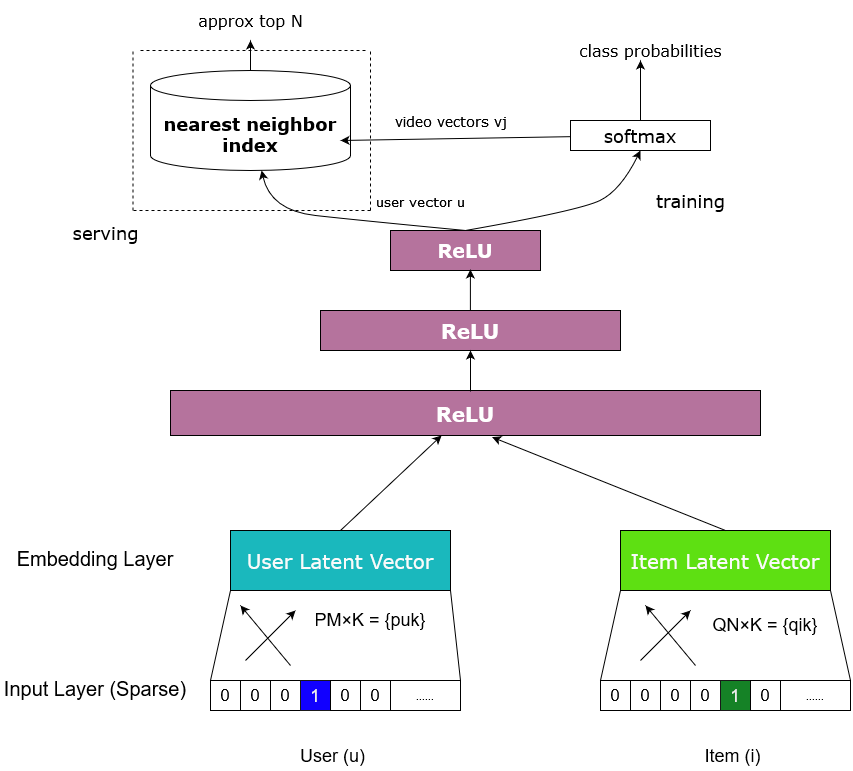

The diagram above was exported from draw.io. Its source (the exported page's mxGraphModel, read from the mxfile embedded in the PNG):
<mxGraphModel dx="1444" dy="1845" grid="1" gridSize="10" guides="1" tooltips="1" connect="1" arrows="0" fold="1" page="1" pageScale="1" pageWidth="1100" pageHeight="850" background="none" math="0" shadow="0">
  <root>
    <mxCell id="0" />
    <mxCell id="1" parent="0" />
    <mxCell id="tI779LlPjsenxCdvTM5_-1" value="&lt;h2&gt;nearest neighbor index&lt;/h2&gt;" style="shape=cylinder3;whiteSpace=wrap;html=1;boundedLbl=1;backgroundOutline=1;size=15;align=center;fontStyle=0;fontFamily=Verdana;" parent="1" vertex="1">
      <mxGeometry x="160" y="60" width="200" height="100" as="geometry" />
    </mxCell>
    <mxCell id="tI779LlPjsenxCdvTM5_-2" value="&lt;h2 style=&quot;font-size: 18px;&quot;&gt;&lt;span style=&quot;font-weight: normal; font-size: 18px;&quot;&gt;softmax&lt;/span&gt;&lt;/h2&gt;" style="rounded=0;whiteSpace=wrap;html=1;fontFamily=Verdana;fontSize=18;" parent="1" vertex="1">
      <mxGeometry x="580" y="110" width="140" height="30" as="geometry" />
    </mxCell>
    <mxCell id="tI779LlPjsenxCdvTM5_-3" value="&lt;h3 style=&quot;font-size: 15px;&quot;&gt;&lt;font style=&quot;font-size: 19px;&quot; face=&quot;Verdana&quot;&gt;&lt;span style=&quot;&quot;&gt;ReLU&lt;/span&gt;&lt;/font&gt;&lt;/h3&gt;" style="rounded=0;whiteSpace=wrap;html=1;fillColor=#B5739D;fontColor=#FFFFFF;fontStyle=1" parent="1" vertex="1">
      <mxGeometry x="400" y="220" width="150" height="40" as="geometry" />
    </mxCell>
    <mxCell id="tI779LlPjsenxCdvTM5_-17" value="&lt;h3 style=&quot;font-size: 20px;&quot;&gt;ReLU&lt;/h3&gt;" style="rounded=0;whiteSpace=wrap;html=1;fillColor=#B5739D;fontColor=#FFFFFF;fontSize=20;fontFamily=Verdana;fontStyle=0" parent="1" vertex="1">
      <mxGeometry x="330" y="300" width="300" height="40" as="geometry" />
    </mxCell>
    <mxCell id="tI779LlPjsenxCdvTM5_-24" value="&lt;h3 style=&quot;font-size: 20px;&quot;&gt;ReLU&lt;/h3&gt;" style="rounded=0;whiteSpace=wrap;html=1;fillColor=#B5739D;fontColor=#FFFFFF;fontSize=20;fontFamily=Verdana;fontStyle=0" parent="1" vertex="1">
      <mxGeometry x="180" y="380" width="590" height="45" as="geometry" />
    </mxCell>
    <mxCell id="tI779LlPjsenxCdvTM5_-115" value="" style="endArrow=classic;html=1;rounded=0;entryX=0.5;entryY=1;entryDx=0;entryDy=0;" parent="1" target="tI779LlPjsenxCdvTM5_-17" edge="1">
      <mxGeometry width="50" height="50" relative="1" as="geometry">
        <mxPoint x="480" y="381" as="sourcePoint" />
        <mxPoint x="440" y="410" as="targetPoint" />
      </mxGeometry>
    </mxCell>
    <mxCell id="tI779LlPjsenxCdvTM5_-116" value="" style="endArrow=classic;html=1;rounded=0;entryX=0.5;entryY=1;entryDx=0;entryDy=0;" parent="1" edge="1">
      <mxGeometry width="50" height="50" relative="1" as="geometry">
        <mxPoint x="479.9" y="300" as="sourcePoint" />
        <mxPoint x="479.9" y="259" as="targetPoint" />
      </mxGeometry>
    </mxCell>
    <mxCell id="tI779LlPjsenxCdvTM5_-119" value="" style="curved=1;endArrow=classic;html=1;rounded=0;exitX=0.5;exitY=0;exitDx=0;exitDy=0;" parent="1" source="tI779LlPjsenxCdvTM5_-3" target="tI779LlPjsenxCdvTM5_-1" edge="1">
      <mxGeometry width="50" height="50" relative="1" as="geometry">
        <mxPoint x="495.12" y="170" as="sourcePoint" />
        <mxPoint x="470.12" y="110" as="targetPoint" />
        <Array as="points">
          <mxPoint x="370" y="210" />
          <mxPoint x="280" y="200" />
        </Array>
      </mxGeometry>
    </mxCell>
    <mxCell id="tI779LlPjsenxCdvTM5_-120" value="" style="curved=1;endArrow=classic;html=1;rounded=0;exitX=0.5;exitY=0;exitDx=0;exitDy=0;entryX=0.5;entryY=1;entryDx=0;entryDy=0;" parent="1" source="tI779LlPjsenxCdvTM5_-3" target="tI779LlPjsenxCdvTM5_-2" edge="1">
      <mxGeometry width="50" height="50" relative="1" as="geometry">
        <mxPoint x="693.89" y="210" as="sourcePoint" />
        <mxPoint x="489.89" y="150" as="targetPoint" />
        <Array as="points">
          <mxPoint x="588.89" y="200" />
          <mxPoint x="630" y="180" />
        </Array>
      </mxGeometry>
    </mxCell>
    <mxCell id="tI779LlPjsenxCdvTM5_-121" value="training" style="text;strokeColor=none;fillColor=none;html=1;fontSize=18;fontStyle=0;verticalAlign=middle;align=center;fontFamily=Verdana;" parent="1" vertex="1">
      <mxGeometry x="650" y="170" width="100" height="40" as="geometry" />
    </mxCell>
    <mxCell id="tI779LlPjsenxCdvTM5_-122" value="class probabilities" style="text;strokeColor=none;fillColor=none;html=1;fontSize=16;fontStyle=0;verticalAlign=middle;align=center;fontFamily=Verdana;" parent="1" vertex="1">
      <mxGeometry x="610" y="20" width="100" height="40" as="geometry" />
    </mxCell>
    <mxCell id="tI779LlPjsenxCdvTM5_-123" value="" style="endArrow=classic;html=1;rounded=0;entryX=0.5;entryY=1;entryDx=0;entryDy=0;exitX=0.5;exitY=0;exitDx=0;exitDy=0;" parent="1" source="tI779LlPjsenxCdvTM5_-2" edge="1">
      <mxGeometry width="50" height="50" relative="1" as="geometry">
        <mxPoint x="650" y="91" as="sourcePoint" />
        <mxPoint x="650" y="50" as="targetPoint" />
      </mxGeometry>
    </mxCell>
    <mxCell id="tI779LlPjsenxCdvTM5_-124" value="approx top N" style="text;strokeColor=none;fillColor=none;html=1;fontSize=16;fontStyle=0;verticalAlign=middle;align=center;fontFamily=Verdana;" parent="1" vertex="1">
      <mxGeometry x="210" y="-10" width="100" height="40" as="geometry" />
    </mxCell>
    <mxCell id="tI779LlPjsenxCdvTM5_-125" value="" style="endArrow=classic;html=1;rounded=0;" parent="1" source="tI779LlPjsenxCdvTM5_-1" target="tI779LlPjsenxCdvTM5_-124" edge="1">
      <mxGeometry width="50" height="50" relative="1" as="geometry">
        <mxPoint x="244.57" y="67.5" as="sourcePoint" />
        <mxPoint x="244.57" y="12.5" as="targetPoint" />
      </mxGeometry>
    </mxCell>
    <mxCell id="tI779LlPjsenxCdvTM5_-126" value="" style="endArrow=none;dashed=1;html=1;rounded=0;" parent="1" edge="1">
      <mxGeometry width="50" height="50" relative="1" as="geometry">
        <mxPoint x="142.5" y="200" as="sourcePoint" />
        <mxPoint x="142.5" y="40" as="targetPoint" />
      </mxGeometry>
    </mxCell>
    <mxCell id="tI779LlPjsenxCdvTM5_-127" value="" style="endArrow=none;dashed=1;html=1;rounded=0;" parent="1" edge="1">
      <mxGeometry width="50" height="50" relative="1" as="geometry">
        <mxPoint x="380" y="200" as="sourcePoint" />
        <mxPoint x="380" y="40" as="targetPoint" />
      </mxGeometry>
    </mxCell>
    <mxCell id="tI779LlPjsenxCdvTM5_-128" value="" style="endArrow=none;dashed=1;html=1;rounded=0;" parent="1" edge="1">
      <mxGeometry width="50" height="50" relative="1" as="geometry">
        <mxPoint x="375" y="40" as="sourcePoint" />
        <mxPoint x="150" y="40" as="targetPoint" />
      </mxGeometry>
    </mxCell>
    <mxCell id="tI779LlPjsenxCdvTM5_-129" value="" style="endArrow=none;dashed=1;html=1;rounded=0;" parent="1" edge="1">
      <mxGeometry width="50" height="50" relative="1" as="geometry">
        <mxPoint x="380" y="200" as="sourcePoint" />
        <mxPoint x="140" y="200" as="targetPoint" />
      </mxGeometry>
    </mxCell>
    <mxCell id="tI779LlPjsenxCdvTM5_-143" value="&lt;font style=&quot;font-size: 18px;&quot;&gt;serving&lt;/font&gt;" style="text;strokeColor=none;fillColor=none;html=1;fontSize=24;fontStyle=0;verticalAlign=middle;align=center;fontFamily=Verdana;" parent="1" vertex="1">
      <mxGeometry x="70" y="200" width="90" height="40" as="geometry" />
    </mxCell>
    <mxCell id="tI779LlPjsenxCdvTM5_-144" value="" style="endArrow=classic;html=1;rounded=0;entryX=0.95;entryY=0.7;entryDx=0;entryDy=0;entryPerimeter=0;" parent="1" source="tI779LlPjsenxCdvTM5_-2" target="tI779LlPjsenxCdvTM5_-1" edge="1">
      <mxGeometry width="50" height="50" relative="1" as="geometry">
        <mxPoint x="340" y="200" as="sourcePoint" />
        <mxPoint x="360" y="110" as="targetPoint" />
      </mxGeometry>
    </mxCell>
    <mxCell id="tI779LlPjsenxCdvTM5_-145" value="&lt;font style=&quot;font-size: 14px;&quot;&gt;video vectors vj&lt;/font&gt;" style="text;strokeColor=none;fillColor=none;html=1;fontSize=16;fontStyle=0;verticalAlign=middle;align=center;fontFamily=Verdana;" parent="1" vertex="1">
      <mxGeometry x="410" y="90" width="100" height="40" as="geometry" />
    </mxCell>
    <mxCell id="tI779LlPjsenxCdvTM5_-146" value="&lt;font style=&quot;font-size: 13px;&quot;&gt;user vector u&lt;/font&gt;" style="text;strokeColor=none;fillColor=none;html=1;fontSize=16;fontStyle=0;verticalAlign=middle;align=center;fontFamily=Verdana;" parent="1" vertex="1">
      <mxGeometry x="380" y="170" width="100" height="40" as="geometry" />
    </mxCell>
    <mxCell id="MXbTIUjwguvKZzzVS0Ou-2" value="Item Latent Vector" style="rounded=0;whiteSpace=wrap;html=1;fontFamily=Verdana;fontSize=20;fillColor=#5EE012;fontColor=#FAFAFA;" vertex="1" parent="1">
      <mxGeometry x="630" y="520" width="210" height="60" as="geometry" />
    </mxCell>
    <mxCell id="MXbTIUjwguvKZzzVS0Ou-3" value="User Latent Vector" style="rounded=0;whiteSpace=wrap;html=1;fontFamily=Verdana;fontSize=20;fillColor=#1AB8BD;fontColor=#FAFAFA;" vertex="1" parent="1">
      <mxGeometry x="240" y="520" width="220" height="60" as="geometry" />
    </mxCell>
    <mxCell id="MXbTIUjwguvKZzzVS0Ou-12" value="" style="group" vertex="1" connectable="0" parent="1">
      <mxGeometry x="220" y="670" width="250" height="30" as="geometry" />
    </mxCell>
    <mxCell id="MXbTIUjwguvKZzzVS0Ou-4" value="&lt;font style=&quot;font-size: 17px;&quot;&gt;0&lt;/font&gt;" style="rounded=0;whiteSpace=wrap;html=1;fontSize=17;" vertex="1" parent="MXbTIUjwguvKZzzVS0Ou-12">
      <mxGeometry width="30" height="30" as="geometry" />
    </mxCell>
    <mxCell id="MXbTIUjwguvKZzzVS0Ou-5" value="0" style="rounded=0;whiteSpace=wrap;html=1;fontSize=17;" vertex="1" parent="MXbTIUjwguvKZzzVS0Ou-12">
      <mxGeometry x="30" width="30" height="30" as="geometry" />
    </mxCell>
    <mxCell id="MXbTIUjwguvKZzzVS0Ou-6" value="0" style="rounded=0;whiteSpace=wrap;html=1;fontSize=17;" vertex="1" parent="MXbTIUjwguvKZzzVS0Ou-12">
      <mxGeometry x="60" width="30" height="30" as="geometry" />
    </mxCell>
    <mxCell id="MXbTIUjwguvKZzzVS0Ou-7" value="1" style="rounded=0;whiteSpace=wrap;html=1;fontSize=18;strokeColor=#191919;fillColor=#1100FF;fontColor=#EBEBEB;" vertex="1" parent="MXbTIUjwguvKZzzVS0Ou-12">
      <mxGeometry x="90" width="30" height="30" as="geometry" />
    </mxCell>
    <mxCell id="MXbTIUjwguvKZzzVS0Ou-8" value="0" style="rounded=0;whiteSpace=wrap;html=1;fontSize=17;" vertex="1" parent="MXbTIUjwguvKZzzVS0Ou-12">
      <mxGeometry x="120" width="30" height="30" as="geometry" />
    </mxCell>
    <mxCell id="MXbTIUjwguvKZzzVS0Ou-9" value="0" style="rounded=0;whiteSpace=wrap;html=1;fontSize=17;" vertex="1" parent="MXbTIUjwguvKZzzVS0Ou-12">
      <mxGeometry x="150" width="30" height="30" as="geometry" />
    </mxCell>
    <mxCell id="MXbTIUjwguvKZzzVS0Ou-11" value="......" style="rounded=0;whiteSpace=wrap;html=1;" vertex="1" parent="MXbTIUjwguvKZzzVS0Ou-12">
      <mxGeometry x="180" width="70" height="30" as="geometry" />
    </mxCell>
    <mxCell id="MXbTIUjwguvKZzzVS0Ou-30" value="&lt;font style=&quot;font-size: 17px;&quot;&gt;0&lt;/font&gt;" style="rounded=0;whiteSpace=wrap;html=1;fontSize=17;" vertex="1" parent="1">
      <mxGeometry x="640" y="670" width="30" height="30" as="geometry" />
    </mxCell>
    <mxCell id="MXbTIUjwguvKZzzVS0Ou-31" value="0" style="rounded=0;whiteSpace=wrap;html=1;fontSize=17;" vertex="1" parent="1">
      <mxGeometry x="670" y="670" width="30" height="30" as="geometry" />
    </mxCell>
    <mxCell id="MXbTIUjwguvKZzzVS0Ou-32" value="0" style="rounded=0;whiteSpace=wrap;html=1;fontSize=17;" vertex="1" parent="1">
      <mxGeometry x="700" y="670" width="30" height="30" as="geometry" />
    </mxCell>
    <mxCell id="MXbTIUjwguvKZzzVS0Ou-33" value="1" style="rounded=0;whiteSpace=wrap;html=1;fontSize=18;strokeColor=#191919;fillColor=#158226;fontColor=#EBEBEB;" vertex="1" parent="1">
      <mxGeometry x="730" y="670" width="30" height="30" as="geometry" />
    </mxCell>
    <mxCell id="MXbTIUjwguvKZzzVS0Ou-34" value="0" style="rounded=0;whiteSpace=wrap;html=1;fontSize=17;" vertex="1" parent="1">
      <mxGeometry x="760" y="670" width="30" height="30" as="geometry" />
    </mxCell>
    <mxCell id="MXbTIUjwguvKZzzVS0Ou-36" value="......" style="rounded=0;whiteSpace=wrap;html=1;" vertex="1" parent="1">
      <mxGeometry x="790" y="670" width="70" height="30" as="geometry" />
    </mxCell>
    <mxCell id="MXbTIUjwguvKZzzVS0Ou-37" value="&lt;font style=&quot;font-size: 17px;&quot;&gt;0&lt;/font&gt;" style="rounded=0;whiteSpace=wrap;html=1;fontSize=17;" vertex="1" parent="1">
      <mxGeometry x="610" y="670" width="30" height="30" as="geometry" />
    </mxCell>
    <mxCell id="MXbTIUjwguvKZzzVS0Ou-46" value="" style="endArrow=none;html=1;rounded=0;entryX=0;entryY=1;entryDx=0;entryDy=0;exitX=0;exitY=0;exitDx=0;exitDy=0;" edge="1" parent="1" source="MXbTIUjwguvKZzzVS0Ou-37" target="MXbTIUjwguvKZzzVS0Ou-2">
      <mxGeometry width="50" height="50" relative="1" as="geometry">
        <mxPoint x="660" y="670" as="sourcePoint" />
        <mxPoint x="710" y="620" as="targetPoint" />
      </mxGeometry>
    </mxCell>
    <mxCell id="MXbTIUjwguvKZzzVS0Ou-47" value="" style="endArrow=none;html=1;rounded=0;entryX=0;entryY=1;entryDx=0;entryDy=0;exitX=0;exitY=0;exitDx=0;exitDy=0;exitPerimeter=0;" edge="1" parent="1" source="MXbTIUjwguvKZzzVS0Ou-4" target="MXbTIUjwguvKZzzVS0Ou-3">
      <mxGeometry width="50" height="50" relative="1" as="geometry">
        <mxPoint x="160" y="670" as="sourcePoint" />
        <mxPoint x="160" y="580" as="targetPoint" />
      </mxGeometry>
    </mxCell>
    <mxCell id="MXbTIUjwguvKZzzVS0Ou-48" value="" style="endArrow=none;html=1;rounded=0;entryX=1;entryY=1;entryDx=0;entryDy=0;exitX=1;exitY=0;exitDx=0;exitDy=0;" edge="1" parent="1" source="MXbTIUjwguvKZzzVS0Ou-11" target="MXbTIUjwguvKZzzVS0Ou-3">
      <mxGeometry width="50" height="50" relative="1" as="geometry">
        <mxPoint x="409.09000000000003" y="670" as="sourcePoint" />
        <mxPoint x="409.09000000000003" y="580" as="targetPoint" />
      </mxGeometry>
    </mxCell>
    <mxCell id="MXbTIUjwguvKZzzVS0Ou-49" value="" style="endArrow=none;html=1;rounded=0;entryX=1;entryY=1;entryDx=0;entryDy=0;exitX=1;exitY=0;exitDx=0;exitDy=0;" edge="1" parent="1" source="MXbTIUjwguvKZzzVS0Ou-36" target="MXbTIUjwguvKZzzVS0Ou-2">
      <mxGeometry width="50" height="50" relative="1" as="geometry">
        <mxPoint x="850" y="660" as="sourcePoint" />
        <mxPoint x="840" y="570" as="targetPoint" />
      </mxGeometry>
    </mxCell>
    <mxCell id="MXbTIUjwguvKZzzVS0Ou-50" value="Item (i)" style="text;html=1;align=center;verticalAlign=middle;whiteSpace=wrap;rounded=0;fontSize=18;" vertex="1" parent="1">
      <mxGeometry x="705" y="730" width="75" height="30" as="geometry" />
    </mxCell>
    <mxCell id="MXbTIUjwguvKZzzVS0Ou-51" value="User (u)" style="text;html=1;align=center;verticalAlign=middle;whiteSpace=wrap;rounded=0;fontSize=18;" vertex="1" parent="1">
      <mxGeometry x="305" y="730" width="75" height="30" as="geometry" />
    </mxCell>
    <mxCell id="MXbTIUjwguvKZzzVS0Ou-52" value="" style="endArrow=classic;html=1;rounded=0;exitX=0.5;exitY=0;exitDx=0;exitDy=0;" edge="1" parent="1" source="MXbTIUjwguvKZzzVS0Ou-3" target="tI779LlPjsenxCdvTM5_-24">
      <mxGeometry width="50" height="50" relative="1" as="geometry">
        <mxPoint x="260" y="520" as="sourcePoint" />
        <mxPoint x="310" y="470" as="targetPoint" />
      </mxGeometry>
    </mxCell>
    <mxCell id="MXbTIUjwguvKZzzVS0Ou-53" value="" style="endArrow=classic;html=1;rounded=0;entryX=0.545;entryY=1.036;entryDx=0;entryDy=0;entryPerimeter=0;exitX=0.5;exitY=0;exitDx=0;exitDy=0;" edge="1" parent="1" source="MXbTIUjwguvKZzzVS0Ou-2" target="tI779LlPjsenxCdvTM5_-24">
      <mxGeometry width="50" height="50" relative="1" as="geometry">
        <mxPoint x="500" y="670" as="sourcePoint" />
        <mxPoint x="550" y="620" as="targetPoint" />
      </mxGeometry>
    </mxCell>
    <mxCell id="MXbTIUjwguvKZzzVS0Ou-54" value="&#10;Input Layer (Sparse)&#10;&#10;" style="text;html=1;align=center;verticalAlign=middle;whiteSpace=wrap;rounded=0;fontSize=20;" vertex="1" parent="1">
      <mxGeometry x="10" y="680" width="190" height="20" as="geometry" />
    </mxCell>
    <mxCell id="MXbTIUjwguvKZzzVS0Ou-55" value="&#10;Embedding Layer&#10;&#10;" style="text;html=1;align=center;verticalAlign=middle;whiteSpace=wrap;rounded=0;fontSize=20;" vertex="1" parent="1">
      <mxGeometry x="20" y="550" width="170" height="20" as="geometry" />
    </mxCell>
    <mxCell id="MXbTIUjwguvKZzzVS0Ou-57" value="&#10;PM×K = {puk}&#10;&#10;" style="text;html=1;align=center;verticalAlign=middle;whiteSpace=wrap;rounded=0;fontSize=18;" vertex="1" parent="1">
      <mxGeometry x="320" y="600" width="120" height="40" as="geometry" />
    </mxCell>
    <mxCell id="MXbTIUjwguvKZzzVS0Ou-58" value="&#10;QN×K = {qik}&#10;&#10;" style="text;html=1;align=center;verticalAlign=middle;whiteSpace=wrap;rounded=0;fontSize=18;" vertex="1" parent="1">
      <mxGeometry x="720" y="600" width="110" height="50" as="geometry" />
    </mxCell>
    <mxCell id="MXbTIUjwguvKZzzVS0Ou-59" value="" style="endArrow=classic;html=1;rounded=0;" edge="1" parent="1">
      <mxGeometry width="50" height="50" relative="1" as="geometry">
        <mxPoint x="255" y="650" as="sourcePoint" />
        <mxPoint x="305" y="600" as="targetPoint" />
      </mxGeometry>
    </mxCell>
    <mxCell id="MXbTIUjwguvKZzzVS0Ou-60" value="" style="endArrow=classic;html=1;rounded=0;" edge="1" parent="1">
      <mxGeometry width="50" height="50" relative="1" as="geometry">
        <mxPoint x="650" y="650" as="sourcePoint" />
        <mxPoint x="700" y="600" as="targetPoint" />
      </mxGeometry>
    </mxCell>
    <mxCell id="MXbTIUjwguvKZzzVS0Ou-61" value="" style="endArrow=classic;html=1;rounded=0;" edge="1" parent="1">
      <mxGeometry width="50" height="50" relative="1" as="geometry">
        <mxPoint x="705" y="655" as="sourcePoint" />
        <mxPoint x="655" y="595" as="targetPoint" />
      </mxGeometry>
    </mxCell>
    <mxCell id="MXbTIUjwguvKZzzVS0Ou-62" value="" style="endArrow=classic;html=1;rounded=0;" edge="1" parent="1">
      <mxGeometry width="50" height="50" relative="1" as="geometry">
        <mxPoint x="300" y="655" as="sourcePoint" />
        <mxPoint x="250" y="595" as="targetPoint" />
      </mxGeometry>
    </mxCell>
  </root>
</mxGraphModel>